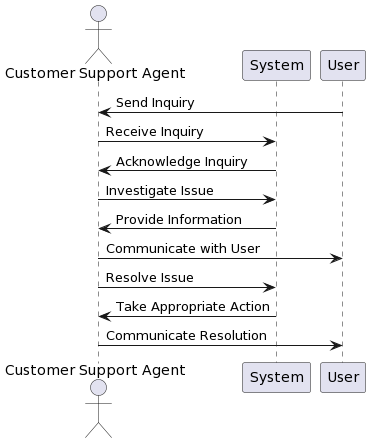

The diagram above was rendered by PlantUML. Its source (embedded in the PNG):
@startuml
actor "Customer Support Agent" as Agent
participant "System" as System
participant "User" as User

User -> Agent: Send Inquiry
Agent -> System: Receive Inquiry
System -> Agent: Acknowledge Inquiry

Agent -> System: Investigate Issue
System -> Agent: Provide Information
Agent -> User: Communicate with User

Agent -> System: Resolve Issue
System -> Agent: Take Appropriate Action
Agent -> User: Communicate Resolution
@enduml